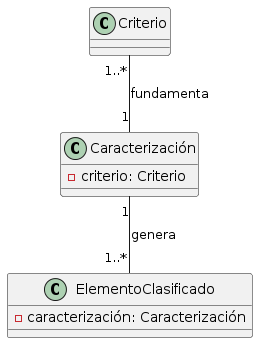

The diagram above was rendered by PlantUML. Its source (embedded in the PNG):
@startuml
class Criterio {
}

class Caracterización {
    -criterio: Criterio
}

class ElementoClasificado {
    -caracterización: Caracterización
}

Criterio "1..*" -- "1" Caracterización : fundamenta
Caracterización "1" -- "1..*" ElementoClasificado : genera
@enduml